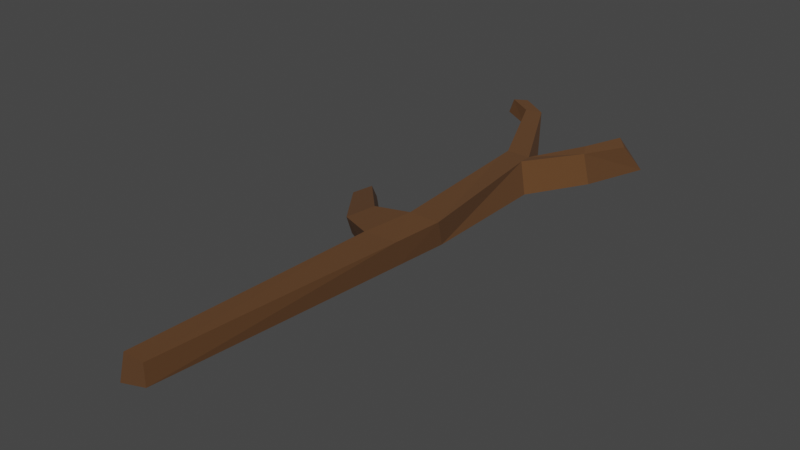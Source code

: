 # Source: Stick.blend  (saved by Blender 2.82.7; exported with 4.5.12 LTS)
import bpy
from mathutils import Matrix  # noqa: F401  (used for matrix-valued properties, if any)

bpy.ops.wm.read_factory_settings(use_empty=True)
scene = bpy.context.scene
scene.name = 'Scene'

# ---- collections
col_collection = bpy.data.collections.new('Collection'); scene.collection.children.link(col_collection)

# ---- materials (node trees are filled in below, after node groups)
mat_material_001 = bpy.data.materials.new('Material.001')
mat_material_001.use_transparent_shadow = False

# ---- material node trees
mat_material_001.use_nodes = True; mat_material_001.node_tree.nodes.clear()
_N = mat_material_001.node_tree.nodes; _L = mat_material_001.node_tree.links
n0 = _N.new('ShaderNodeOutputMaterial'); n0.name = 'Material Output'; n0.location = (300, 300)
n1 = _N.new('ShaderNodeBsdfPrincipled'); n1.name = 'Principled BSDF'; n1.location = (10, 300)
n1.distribution = 'GGX'
n1.subsurface_method = 'BURLEY'
n1.inputs[0].default_value = (0.1087, 0.04595, 0.01406, 1.0)
n1.inputs[2].default_value = 1.0
n1.inputs[3].default_value = 1.45
n1.inputs[27].default_value = (0.0, 0.0, 0.0, 1.0)
n1.inputs[28].default_value = 1.0
_L.new(n1.outputs[0], n0.inputs[0])
n0.is_active_output = True

# ---- world
world_world = bpy.data.worlds.new('World'); scene.world = world_world
world_world.use_nodes = True; world_world.node_tree.nodes.clear()
_N = world_world.node_tree.nodes; _L = world_world.node_tree.links
n0 = _N.new('ShaderNodeOutputWorld'); n0.name = 'World Output'; n0.location = (300, 300)
n1 = _N.new('ShaderNodeBackground'); n1.name = 'Background'; n1.location = (10, 300)
n1.inputs[0].default_value = (0.05088, 0.05088, 0.05088, 1.0)
_L.new(n1.outputs[0], n0.inputs[0])
n0.is_active_output = True
world_world.color = (0.05088, 0.05088, 0.05088)
world_world.use_sun_shadow = False
world_world.sun_shadow_jitter_overblur = 0.0

# ---- meshes
me_cube_001 = bpy.data.meshes.new('Cube.001')
me_cube_001.from_pydata([(-0.004518, -0.0182, -0.16), (-0.02244, -0.02296, 0.1375), (-0.009572, -0.001584, -0.16), (-0.02407, -0.01427, 0.1374), (0.007045, -0.0182, -0.16), (-0.01526, -0.02157, 0.1425), (0.007045, -0.006638, -0.16), (-0.01688, -0.01288, 0.1424), (0.007548, -0.02116, -0.003238), (0.006405, -0.00299, 0.005054), (0.02001, -0.004732, 0.005319), (0.02225, -0.0196, -0.0005399), (-0.001071, -0.01908, 0.08261), (-0.001071, -0.006004, 0.08261), (0.01605, -0.002049, 0.08071), (0.01185, -0.01913, 0.0827), (-0.001696, -0.01904, 0.09007), (-0.001696, -0.005968, 0.09007), (0.0155, -0.001831, 0.09165), (0.01148, -0.01898, 0.09017), (0.04199, -0.008611, 0.1007), (0.03744, -0.02408, 0.1019), (0.03338, -0.01154, 0.111), (0.03422, -0.02525, 0.1091), (0.04661, -0.001299, 0.1494), (0.04254, -0.0182, 0.1354), (0.0343, -0.007541, 0.1441), (0.03689, -0.02067, 0.1404), (-0.03475, -0.02464, 0.1432), (-0.03775, -0.01632, 0.1433), (-0.0302, -0.02308, 0.1506), (-0.0332, -0.01477, 0.1507), (0.000729, -0.002006, -0.02302), (0.01776, -0.005062, -0.02331), (0.01962, -0.01936, -0.02815), (0.002495, -0.01991, -0.03005), (-0.03809, -0.01214, 0.02171), (-0.03804, -0.004802, 0.02533), (-0.04167, -0.004049, 0.01421), (-0.04141, -0.0113, 0.01108), (-0.01682, -0.007609, -0.0173), (-0.01249, -0.008449, -0.0008629), (-0.01219, -0.01919, -0.005959), (-0.0161, -0.01821, -0.02167)], [], [(16, 1, 3, 17), (17, 3, 7, 18), (18, 7, 5, 19), (19, 5, 1, 16), (2, 6, 4, 0), (7, 3, 29, 31), (34, 11, 8, 35), (33, 10, 11, 34), (32, 9, 10, 33), (41, 40, 38, 37), (11, 15, 12, 8), (10, 14, 15, 11), (9, 13, 14, 10), (8, 12, 13, 9), (15, 19, 16, 12), (15, 14, 20, 21), (13, 17, 18, 14), (12, 16, 17, 13), (21, 20, 24, 25), (19, 15, 21, 23), (14, 18, 22, 20), (18, 19, 23, 22), (24, 26, 27, 25), (20, 22, 26, 24), (22, 23, 27, 26), (23, 21, 25, 27), (31, 29, 28, 30), (5, 7, 31, 30), (3, 1, 28, 29), (1, 5, 30, 28), (0, 35, 32, 2), (2, 32, 33, 6), (6, 33, 34, 4), (4, 34, 35, 0), (39, 36, 37, 38), (43, 42, 36, 39), (42, 41, 37, 36), (40, 43, 39, 38), (32, 35, 43, 40), (8, 9, 41, 42), (35, 8, 42, 43), (9, 32, 40, 41)])
_uv = me_cube_001.uv_layers.new(name='UVMap')
_uv.uv.foreach_set('vector', [0.5711, 0.0, 0.625, 0.0, 0.625, 0.25, 0.5711, 0.25, 0.5711, 0.25, 0.625, 0.25, 0.625, 0.5, 0.5711, 0.5, 0.5711, 0.5, 0.625, 0.5, 0.625, 0.75, 0.5711, 0.75, 0.5711, 0.75, 0.625, 0.75, 0.625, 1.0, 0.5711, 1.0, 0.125, 0.5, 0.375, 0.5, 0.375, 0.75, 0.125, 0.75, 0.625, 0.5, 0.625, 0.25, 0.625, 0.25, 0.625, 0.5, 0.4783, 0.75, 0.5, 0.75, 0.5, 1.0, 0.4783, 1.0, 0.4783, 0.5, 0.5, 0.5, 0.5, 0.75, 0.4783, 0.75, 0.4783, 0.25, 0.5, 0.25, 0.5, 0.5, 0.4783, 0.5, 0.5, 0.25, 0.4783, 0.25, 0.4783, 0.25, 0.5, 0.25, 0.5, 0.75, 0.5625, 0.75, 0.5625, 1.0, 0.5, 1.0, 0.5, 0.5, 0.5625, 0.5, 0.5625, 0.75, 0.5, 0.75, 0.5, 0.25, 0.5625, 0.25, 0.5625, 0.5, 0.5, 0.5, 0.5, 0.0, 0.5625, 0.0, 0.5625, 0.25, 0.5, 0.25, 0.5625, 0.75, 0.5711, 0.75, 0.5711, 1.0, 0.5625, 1.0, 0.5625, 0.75, 0.5625, 0.5, 0.5625, 0.5, 0.5625, 0.75, 0.5625, 0.25, 0.5711, 0.25, 0.5711, 0.5, 0.5625, 0.5, 0.5625, 0.0, 0.5711, 0.0, 0.5711, 0.25, 0.5625, 0.25, 0.5625, 0.75, 0.5625, 0.5, 0.5625, 0.5, 0.5625, 0.75, 0.5711, 0.75, 0.5625, 0.75, 0.5625, 0.75, 0.5711, 0.75, 0.5625, 0.5, 0.5711, 0.5, 0.5711, 0.5, 0.5625, 0.5, 0.5711, 0.5, 0.5711, 0.75, 0.5711, 0.75, 0.5711, 0.5, 0.5625, 0.5, 0.5711, 0.5, 0.5711, 0.75, 0.5625, 0.75, 0.5625, 0.5, 0.5711, 0.5, 0.5711, 0.5, 0.5625, 0.5, 0.5711, 0.5, 0.5711, 0.75, 0.5711, 0.75, 0.5711, 0.5, 0.5711, 0.75, 0.5625, 0.75, 0.5625, 0.75, 0.5711, 0.75, 0.625, 0.5, 0.875, 0.5, 0.875, 0.75, 0.625, 0.75, 0.625, 0.75, 0.625, 0.5, 0.625, 0.5, 0.625, 0.75, 0.625, 0.25, 0.625, 0.0, 0.625, 0.0, 0.625, 0.25, 0.625, 1.0, 0.625, 0.75, 0.625, 0.75, 0.625, 1.0, 0.375, 0.0, 0.4783, 0.0, 0.4783, 0.25, 0.375, 0.25, 0.375, 0.25, 0.4783, 0.25, 0.4783, 0.5, 0.375, 0.5, 0.375, 0.5, 0.4783, 0.5, 0.4783, 0.75, 0.375, 0.75, 0.375, 0.75, 0.4783, 0.75, 0.4783, 1.0, 0.375, 1.0, 0.4783, 0.0, 0.5, 0.0, 0.5, 0.25, 0.4783, 0.25, 0.4783, 1.0, 0.5, 1.0, 0.5, 1.0, 0.4783, 1.0, 0.5, 0.0, 0.5, 0.25, 0.5, 0.25, 0.5, 0.0, 0.4783, 0.25, 0.4783, 0.0, 0.4783, 0.0, 0.4783, 0.25, 0.4783, 0.25, 0.4783, 0.0, 0.4783, 0.0, 0.4783, 0.25, 0.5, 0.0, 0.5, 0.25, 0.5, 0.25, 0.5, 0.0, 0.4783, 1.0, 0.5, 1.0, 0.5, 1.0, 0.4783, 1.0, 0.5, 0.25, 0.4783, 0.25, 0.4783, 0.25, 0.5, 0.25])
me_cube_001.materials.append(mat_material_001)
me_cube_001.use_remesh_fix_poles = True
me_cube_001.use_remesh_preserve_attributes = False
me_cube_001.use_mirror_vertex_groups = False
me_cube_001.update()

# ---- objects
ob_stick = bpy.data.objects.new('Stick', me_cube_001)

# ---- transforms, parenting, visibility, modifiers, constraints
ob_stick.location = (0.0, 0.0, 0.0)
ob_stick.rotation_euler = (-1.571, -0.0, 0.0)
ob_stick.scale = (2.66, 2.66, 2.66)
ob_stick.lineart.crease_threshold = 0.0

# ---- collection membership
col_collection.objects.link(ob_stick)

# ---- scene / render settings (as saved in the file)
scene.frame_start = 1; scene.frame_end = 250; scene.frame_set(1)
scene.render.engine = 'BLENDER_EEVEE_NEXT'
scene.cycles.use_denoising = False
scene.cycles.samples = 128
scene.cycles.sampling_pattern = 'TABULATED_SOBOL'
scene.cycles.use_adaptive_sampling = False
scene.cycles.use_light_tree = False
scene.view_settings.view_transform = 'Filmic'
bpy.context.view_layer.update()

# ---- added for rendering (the .blend has no active camera and no usable light): camera, sun
cam_auto = bpy.data.cameras.new('AutoCamera')
cam_auto.lens = 50.0
cam_auto.sensor_width = 36.0
cam_auto.clip_end = 1000.0
ob_auto_camera = bpy.data.objects.new('AutoCamera', cam_auto)
scene.collection.objects.link(ob_auto_camera)
ob_auto_camera.location = (0.803496, -0.968633, 0.672844)
ob_auto_camera.rotation_euler = (1.09748, -7.21219e-08, 0.694738)
scene.camera = ob_auto_camera
light_auto_sun = bpy.data.lights.new('AutoSun', 'SUN')
light_auto_sun.energy = 3.0
light_auto_sun.angle = 0.0523599
ob_auto_sun = bpy.data.objects.new('AutoSun', light_auto_sun)
scene.collection.objects.link(ob_auto_sun)
ob_auto_sun.rotation_euler = (0.872665, 0.174533, 0.523599)
bpy.context.view_layer.update()
